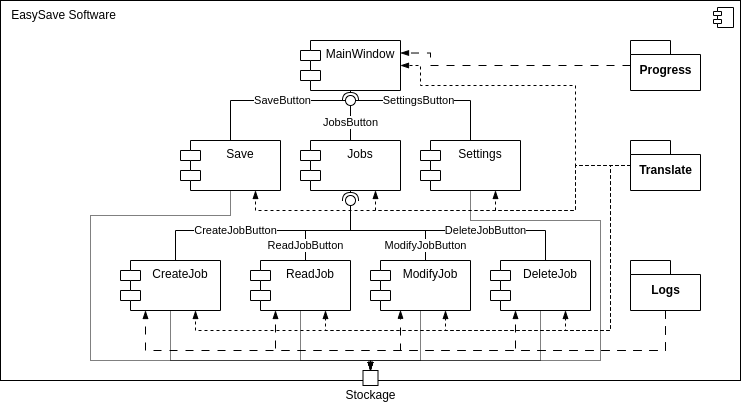

The diagram above was exported from draw.io. Its source (the exported page's mxGraphModel, read from the mxfile embedded in the PNG):
<mxGraphModel dx="683" dy="368" grid="1" gridSize="5" guides="1" tooltips="1" connect="1" arrows="1" fold="1" page="1" pageScale="1" pageWidth="1100" pageHeight="850" background="#ffffff" math="0" shadow="0">
  <root>
    <mxCell id="0" />
    <mxCell id="1" parent="0" />
    <mxCell id="oJsAesBpuS6lEusR632F-34" value="" style="group" parent="1" vertex="1" connectable="0">
      <mxGeometry x="20" y="20" width="740" height="395" as="geometry" />
    </mxCell>
    <mxCell id="oJsAesBpuS6lEusR632F-31" value="" style="html=1;dropTarget=0;" parent="oJsAesBpuS6lEusR632F-34" vertex="1">
      <mxGeometry width="740" height="380" as="geometry" />
    </mxCell>
    <mxCell id="oJsAesBpuS6lEusR632F-32" value="" style="shape=module;jettyWidth=8;jettyHeight=4;" parent="oJsAesBpuS6lEusR632F-31" vertex="1">
      <mxGeometry x="1" width="20" height="20" relative="1" as="geometry">
        <mxPoint x="-27" y="7" as="offset" />
      </mxGeometry>
    </mxCell>
    <mxCell id="oJsAesBpuS6lEusR632F-33" value="EasySave Software" style="text;html=1;align=center;verticalAlign=middle;resizable=0;points=[];autosize=1;strokeColor=none;fillColor=none;" parent="oJsAesBpuS6lEusR632F-34" vertex="1">
      <mxGeometry width="125" height="30" as="geometry" />
    </mxCell>
    <mxCell id="oJsAesBpuS6lEusR632F-43" value="Logs" style="shape=folder;fontStyle=1;spacingTop=10;tabWidth=40;tabHeight=14;tabPosition=left;html=1;" parent="oJsAesBpuS6lEusR632F-34" vertex="1">
      <mxGeometry x="630" y="260" width="70" height="50" as="geometry" />
    </mxCell>
    <mxCell id="oJsAesBpuS6lEusR632F-27" value="Translate" style="shape=folder;fontStyle=1;spacingTop=10;tabWidth=40;tabHeight=14;tabPosition=left;html=1;" parent="oJsAesBpuS6lEusR632F-34" vertex="1">
      <mxGeometry x="630" y="140" width="70" height="50" as="geometry" />
    </mxCell>
    <mxCell id="oJsAesBpuS6lEusR632F-58" value="Progress" style="shape=folder;fontStyle=1;spacingTop=10;tabWidth=40;tabHeight=14;tabPosition=left;html=1;" parent="oJsAesBpuS6lEusR632F-34" vertex="1">
      <mxGeometry x="630" y="40" width="70" height="50" as="geometry" />
    </mxCell>
    <mxCell id="oJsAesBpuS6lEusR632F-60" value="" style="fontStyle=0;labelPosition=right;verticalLabelPosition=middle;align=left;verticalAlign=middle;spacingLeft=2;" parent="oJsAesBpuS6lEusR632F-34" vertex="1">
      <mxGeometry x="362.5" y="370" width="15" height="15" as="geometry" />
    </mxCell>
    <mxCell id="oJsAesBpuS6lEusR632F-1" value="MainWindow" style="shape=module;align=left;spacingLeft=20;align=center;verticalAlign=top;" parent="1" vertex="1">
      <mxGeometry x="320" y="60" width="100" height="50" as="geometry" />
    </mxCell>
    <mxCell id="oJsAesBpuS6lEusR632F-62" style="edgeStyle=orthogonalEdgeStyle;rounded=0;orthogonalLoop=1;jettySize=auto;html=1;entryX=0.5;entryY=0;entryDx=0;entryDy=0;dashed=1;dashPattern=1 1;strokeWidth=1;endArrow=blockThin;endFill=1;" parent="1" source="oJsAesBpuS6lEusR632F-2" target="oJsAesBpuS6lEusR632F-60" edge="1">
      <mxGeometry relative="1" as="geometry">
        <Array as="points">
          <mxPoint x="190" y="380" />
          <mxPoint x="390" y="380" />
        </Array>
      </mxGeometry>
    </mxCell>
    <mxCell id="oJsAesBpuS6lEusR632F-2" value="CreateJob" style="shape=module;align=left;spacingLeft=20;align=center;verticalAlign=top;" parent="1" vertex="1">
      <mxGeometry x="140" y="280" width="100" height="50" as="geometry" />
    </mxCell>
    <mxCell id="oJsAesBpuS6lEusR632F-25" value="ModifyJobButton" style="edgeStyle=orthogonalEdgeStyle;rounded=0;orthogonalLoop=1;jettySize=auto;html=1;endArrow=none;endFill=0;" parent="1" source="oJsAesBpuS6lEusR632F-3" target="oJsAesBpuS6lEusR632F-23" edge="1">
      <mxGeometry x="-0.7692" relative="1" as="geometry">
        <Array as="points">
          <mxPoint x="445" y="250" />
          <mxPoint x="370" y="250" />
        </Array>
        <mxPoint as="offset" />
      </mxGeometry>
    </mxCell>
    <mxCell id="oJsAesBpuS6lEusR632F-64" style="edgeStyle=orthogonalEdgeStyle;rounded=0;orthogonalLoop=1;jettySize=auto;html=1;entryX=0.5;entryY=0;entryDx=0;entryDy=0;dashed=1;dashPattern=1 1;strokeWidth=1;endArrow=blockThin;endFill=1;" parent="1" source="oJsAesBpuS6lEusR632F-3" target="oJsAesBpuS6lEusR632F-60" edge="1">
      <mxGeometry relative="1" as="geometry">
        <Array as="points">
          <mxPoint x="440" y="380" />
          <mxPoint x="390" y="380" />
        </Array>
      </mxGeometry>
    </mxCell>
    <mxCell id="oJsAesBpuS6lEusR632F-3" value="ModifyJob" style="shape=module;align=left;spacingLeft=20;align=center;verticalAlign=top;" parent="1" vertex="1">
      <mxGeometry x="390" y="280" width="100" height="50" as="geometry" />
    </mxCell>
    <mxCell id="oJsAesBpuS6lEusR632F-24" value="ReadJobButton" style="edgeStyle=orthogonalEdgeStyle;rounded=0;orthogonalLoop=1;jettySize=auto;html=1;endArrow=none;endFill=0;" parent="1" source="oJsAesBpuS6lEusR632F-4" target="oJsAesBpuS6lEusR632F-23" edge="1">
      <mxGeometry x="-0.7" relative="1" as="geometry">
        <Array as="points">
          <mxPoint x="325" y="250" />
          <mxPoint x="370" y="250" />
        </Array>
        <mxPoint as="offset" />
      </mxGeometry>
    </mxCell>
    <mxCell id="oJsAesBpuS6lEusR632F-63" style="edgeStyle=orthogonalEdgeStyle;rounded=0;orthogonalLoop=1;jettySize=auto;html=1;entryX=0.5;entryY=0;entryDx=0;entryDy=0;dashed=1;dashPattern=1 1;strokeWidth=1;endArrow=blockThin;endFill=1;" parent="1" source="oJsAesBpuS6lEusR632F-4" target="oJsAesBpuS6lEusR632F-60" edge="1">
      <mxGeometry relative="1" as="geometry">
        <Array as="points">
          <mxPoint x="320" y="380" />
          <mxPoint x="390" y="380" />
        </Array>
      </mxGeometry>
    </mxCell>
    <mxCell id="oJsAesBpuS6lEusR632F-4" value="ReadJob" style="shape=module;align=left;spacingLeft=20;align=center;verticalAlign=top;" parent="1" vertex="1">
      <mxGeometry x="270" y="280" width="100" height="50" as="geometry" />
    </mxCell>
    <mxCell id="oJsAesBpuS6lEusR632F-26" value="DeleteJobButton" style="edgeStyle=orthogonalEdgeStyle;rounded=0;orthogonalLoop=1;jettySize=auto;html=1;endArrow=none;endFill=0;" parent="1" source="oJsAesBpuS6lEusR632F-5" target="oJsAesBpuS6lEusR632F-23" edge="1">
      <mxGeometry x="-0.28" relative="1" as="geometry">
        <Array as="points">
          <mxPoint x="565" y="250" />
          <mxPoint x="370" y="250" />
        </Array>
        <mxPoint as="offset" />
      </mxGeometry>
    </mxCell>
    <mxCell id="oJsAesBpuS6lEusR632F-65" style="edgeStyle=orthogonalEdgeStyle;rounded=0;orthogonalLoop=1;jettySize=auto;html=1;entryX=0.5;entryY=0;entryDx=0;entryDy=0;dashed=1;dashPattern=1 1;strokeWidth=1;endArrow=blockThin;endFill=1;" parent="1" source="oJsAesBpuS6lEusR632F-5" target="oJsAesBpuS6lEusR632F-60" edge="1">
      <mxGeometry relative="1" as="geometry">
        <Array as="points">
          <mxPoint x="560" y="380" />
          <mxPoint x="390" y="380" />
        </Array>
      </mxGeometry>
    </mxCell>
    <mxCell id="oJsAesBpuS6lEusR632F-5" value="DeleteJob" style="shape=module;align=left;spacingLeft=20;align=center;verticalAlign=top;" parent="1" vertex="1">
      <mxGeometry x="510" y="280" width="100" height="50" as="geometry" />
    </mxCell>
    <mxCell id="oJsAesBpuS6lEusR632F-11" value="" style="rounded=0;orthogonalLoop=1;jettySize=auto;html=1;endArrow=halfCircle;endFill=0;entryX=0.5;entryY=0.5;endSize=6;strokeWidth=1;sketch=0;exitX=0.5;exitY=1;exitDx=0;exitDy=0;" parent="1" source="oJsAesBpuS6lEusR632F-1" target="oJsAesBpuS6lEusR632F-12" edge="1">
      <mxGeometry relative="1" as="geometry">
        <mxPoint x="280" y="105" as="sourcePoint" />
      </mxGeometry>
    </mxCell>
    <mxCell id="oJsAesBpuS6lEusR632F-12" value="" style="ellipse;whiteSpace=wrap;html=1;align=center;aspect=fixed;resizable=0;points=[];outlineConnect=0;sketch=0;" parent="1" vertex="1">
      <mxGeometry x="365" y="115" width="10" height="10" as="geometry" />
    </mxCell>
    <mxCell id="oJsAesBpuS6lEusR632F-17" value="SaveButton" style="edgeStyle=orthogonalEdgeStyle;rounded=0;orthogonalLoop=1;jettySize=auto;html=1;endArrow=none;endFill=0;" parent="1" source="oJsAesBpuS6lEusR632F-14" target="oJsAesBpuS6lEusR632F-12" edge="1">
      <mxGeometry x="0.1852" relative="1" as="geometry">
        <Array as="points">
          <mxPoint x="250" y="120" />
        </Array>
        <mxPoint as="offset" />
      </mxGeometry>
    </mxCell>
    <mxCell id="oJsAesBpuS6lEusR632F-67" style="edgeStyle=orthogonalEdgeStyle;rounded=0;orthogonalLoop=1;jettySize=auto;html=1;entryX=0.5;entryY=0;entryDx=0;entryDy=0;dashed=1;dashPattern=1 1;strokeWidth=1;endArrow=blockThin;endFill=1;" parent="1" source="oJsAesBpuS6lEusR632F-14" target="oJsAesBpuS6lEusR632F-60" edge="1">
      <mxGeometry relative="1" as="geometry">
        <Array as="points">
          <mxPoint x="250" y="235" />
          <mxPoint x="110" y="235" />
          <mxPoint x="110" y="380" />
          <mxPoint x="390" y="380" />
        </Array>
      </mxGeometry>
    </mxCell>
    <mxCell id="oJsAesBpuS6lEusR632F-14" value="Save" style="shape=module;align=left;spacingLeft=20;align=center;verticalAlign=top;" parent="1" vertex="1">
      <mxGeometry x="200" y="160" width="100" height="50" as="geometry" />
    </mxCell>
    <mxCell id="oJsAesBpuS6lEusR632F-18" value="JobsButton" style="edgeStyle=none;rounded=0;orthogonalLoop=1;jettySize=auto;html=1;endArrow=none;endFill=0;" parent="1" source="oJsAesBpuS6lEusR632F-15" target="oJsAesBpuS6lEusR632F-12" edge="1">
      <mxGeometry relative="1" as="geometry" />
    </mxCell>
    <mxCell id="oJsAesBpuS6lEusR632F-15" value="Jobs" style="shape=module;align=left;spacingLeft=20;align=center;verticalAlign=top;" parent="1" vertex="1">
      <mxGeometry x="320" y="160" width="100" height="50" as="geometry" />
    </mxCell>
    <mxCell id="oJsAesBpuS6lEusR632F-19" value="SettingsButton" style="edgeStyle=orthogonalEdgeStyle;rounded=0;orthogonalLoop=1;jettySize=auto;html=1;endArrow=none;endFill=0;" parent="1" source="oJsAesBpuS6lEusR632F-16" target="oJsAesBpuS6lEusR632F-12" edge="1">
      <mxGeometry x="0.1852" relative="1" as="geometry">
        <Array as="points">
          <mxPoint x="490" y="120" />
        </Array>
        <mxPoint as="offset" />
      </mxGeometry>
    </mxCell>
    <mxCell id="oJsAesBpuS6lEusR632F-68" style="edgeStyle=orthogonalEdgeStyle;rounded=0;orthogonalLoop=1;jettySize=auto;html=1;entryX=0.5;entryY=0;entryDx=0;entryDy=0;dashed=1;dashPattern=1 1;strokeWidth=1;endArrow=blockThin;endFill=1;exitX=0.5;exitY=1;exitDx=0;exitDy=0;" parent="1" source="oJsAesBpuS6lEusR632F-16" target="oJsAesBpuS6lEusR632F-60" edge="1">
      <mxGeometry relative="1" as="geometry">
        <Array as="points">
          <mxPoint x="490" y="240" />
          <mxPoint x="620" y="240" />
          <mxPoint x="620" y="380" />
          <mxPoint x="390" y="380" />
        </Array>
      </mxGeometry>
    </mxCell>
    <mxCell id="oJsAesBpuS6lEusR632F-16" value="Settings" style="shape=module;align=left;spacingLeft=20;align=center;verticalAlign=top;" parent="1" vertex="1">
      <mxGeometry x="440" y="160" width="100" height="50" as="geometry" />
    </mxCell>
    <mxCell id="oJsAesBpuS6lEusR632F-21" value="CreateJobButton" style="rounded=0;orthogonalLoop=1;jettySize=auto;html=1;endArrow=none;endFill=0;sketch=0;sourcePerimeterSpacing=0;targetPerimeterSpacing=0;exitX=0.5;exitY=0;exitDx=0;exitDy=0;edgeStyle=orthogonalEdgeStyle;" parent="1" source="oJsAesBpuS6lEusR632F-2" target="oJsAesBpuS6lEusR632F-23" edge="1">
      <mxGeometry x="-0.1915" relative="1" as="geometry">
        <mxPoint x="400" y="195" as="sourcePoint" />
        <Array as="points">
          <mxPoint x="195" y="280" />
          <mxPoint x="195" y="250" />
          <mxPoint x="370" y="250" />
        </Array>
        <mxPoint as="offset" />
      </mxGeometry>
    </mxCell>
    <mxCell id="oJsAesBpuS6lEusR632F-22" value="" style="rounded=0;orthogonalLoop=1;jettySize=auto;html=1;endArrow=halfCircle;endFill=0;entryX=0.5;entryY=0.5;endSize=6;strokeWidth=1;sketch=0;exitX=0.5;exitY=1;exitDx=0;exitDy=0;" parent="1" source="oJsAesBpuS6lEusR632F-15" target="oJsAesBpuS6lEusR632F-23" edge="1">
      <mxGeometry relative="1" as="geometry">
        <mxPoint x="440" y="195" as="sourcePoint" />
      </mxGeometry>
    </mxCell>
    <mxCell id="oJsAesBpuS6lEusR632F-23" value="" style="ellipse;whiteSpace=wrap;html=1;align=center;aspect=fixed;resizable=0;points=[];outlineConnect=0;sketch=0;" parent="1" vertex="1">
      <mxGeometry x="365" y="215" width="10" height="10" as="geometry" />
    </mxCell>
    <mxCell id="oJsAesBpuS6lEusR632F-44" style="rounded=0;orthogonalLoop=1;jettySize=auto;html=1;entryX=1;entryY=0.5;entryDx=0;entryDy=0;endArrow=blockThin;endFill=1;dashed=1;edgeStyle=orthogonalEdgeStyle;strokeWidth=1;" parent="1" source="oJsAesBpuS6lEusR632F-27" target="oJsAesBpuS6lEusR632F-1" edge="1">
      <mxGeometry relative="1" as="geometry">
        <Array as="points">
          <mxPoint x="595" y="185" />
          <mxPoint x="595" y="105" />
          <mxPoint x="440" y="105" />
          <mxPoint x="440" y="85" />
        </Array>
      </mxGeometry>
    </mxCell>
    <mxCell id="oJsAesBpuS6lEusR632F-45" style="edgeStyle=orthogonalEdgeStyle;rounded=0;orthogonalLoop=1;jettySize=auto;html=1;dashed=1;strokeWidth=1;endArrow=blockThin;endFill=1;entryX=0.75;entryY=1;entryDx=0;entryDy=0;" parent="1" source="oJsAesBpuS6lEusR632F-27" target="oJsAesBpuS6lEusR632F-16" edge="1">
      <mxGeometry relative="1" as="geometry">
        <mxPoint x="490" y="210" as="targetPoint" />
      </mxGeometry>
    </mxCell>
    <mxCell id="oJsAesBpuS6lEusR632F-46" style="edgeStyle=orthogonalEdgeStyle;rounded=0;orthogonalLoop=1;jettySize=auto;html=1;entryX=0.75;entryY=1;entryDx=0;entryDy=0;dashed=1;strokeWidth=1;endArrow=blockThin;endFill=1;" parent="1" source="oJsAesBpuS6lEusR632F-27" target="oJsAesBpuS6lEusR632F-15" edge="1">
      <mxGeometry relative="1" as="geometry">
        <Array as="points">
          <mxPoint x="595" y="185" />
          <mxPoint x="595" y="230" />
          <mxPoint x="395" y="230" />
        </Array>
      </mxGeometry>
    </mxCell>
    <mxCell id="oJsAesBpuS6lEusR632F-47" style="edgeStyle=orthogonalEdgeStyle;rounded=0;orthogonalLoop=1;jettySize=auto;html=1;entryX=0.75;entryY=1;entryDx=0;entryDy=0;dashed=1;strokeWidth=1;endArrow=blockThin;endFill=1;" parent="1" source="oJsAesBpuS6lEusR632F-27" target="oJsAesBpuS6lEusR632F-14" edge="1">
      <mxGeometry relative="1" as="geometry">
        <Array as="points">
          <mxPoint x="595" y="185" />
          <mxPoint x="595" y="230" />
          <mxPoint x="275" y="230" />
        </Array>
      </mxGeometry>
    </mxCell>
    <mxCell id="oJsAesBpuS6lEusR632F-48" style="edgeStyle=orthogonalEdgeStyle;rounded=0;orthogonalLoop=1;jettySize=auto;html=1;entryX=0.75;entryY=1;entryDx=0;entryDy=0;dashed=1;strokeWidth=1;endArrow=blockThin;endFill=1;" parent="1" source="oJsAesBpuS6lEusR632F-27" target="oJsAesBpuS6lEusR632F-5" edge="1">
      <mxGeometry relative="1" as="geometry">
        <Array as="points">
          <mxPoint x="630" y="185" />
          <mxPoint x="630" y="350" />
          <mxPoint x="585" y="350" />
        </Array>
      </mxGeometry>
    </mxCell>
    <mxCell id="oJsAesBpuS6lEusR632F-49" style="edgeStyle=orthogonalEdgeStyle;rounded=0;orthogonalLoop=1;jettySize=auto;html=1;entryX=0.75;entryY=1;entryDx=0;entryDy=0;dashed=1;strokeWidth=1;endArrow=blockThin;endFill=1;" parent="1" source="oJsAesBpuS6lEusR632F-27" target="oJsAesBpuS6lEusR632F-3" edge="1">
      <mxGeometry relative="1" as="geometry">
        <Array as="points">
          <mxPoint x="630" y="185" />
          <mxPoint x="630" y="350" />
          <mxPoint x="465" y="350" />
        </Array>
      </mxGeometry>
    </mxCell>
    <mxCell id="oJsAesBpuS6lEusR632F-50" style="edgeStyle=orthogonalEdgeStyle;rounded=0;orthogonalLoop=1;jettySize=auto;html=1;entryX=0.75;entryY=1;entryDx=0;entryDy=0;dashed=1;strokeWidth=1;endArrow=blockThin;endFill=1;" parent="1" source="oJsAesBpuS6lEusR632F-27" target="oJsAesBpuS6lEusR632F-4" edge="1">
      <mxGeometry relative="1" as="geometry">
        <Array as="points">
          <mxPoint x="630" y="185" />
          <mxPoint x="630" y="350" />
          <mxPoint x="345" y="350" />
        </Array>
      </mxGeometry>
    </mxCell>
    <mxCell id="oJsAesBpuS6lEusR632F-51" style="edgeStyle=orthogonalEdgeStyle;rounded=0;orthogonalLoop=1;jettySize=auto;html=1;entryX=0.75;entryY=1;entryDx=0;entryDy=0;dashed=1;strokeWidth=1;endArrow=blockThin;endFill=1;" parent="1" source="oJsAesBpuS6lEusR632F-27" target="oJsAesBpuS6lEusR632F-2" edge="1">
      <mxGeometry relative="1" as="geometry">
        <Array as="points">
          <mxPoint x="630" y="185" />
          <mxPoint x="630" y="350" />
          <mxPoint x="215" y="350" />
        </Array>
      </mxGeometry>
    </mxCell>
    <mxCell id="oJsAesBpuS6lEusR632F-54" style="edgeStyle=orthogonalEdgeStyle;rounded=0;orthogonalLoop=1;jettySize=auto;html=1;entryX=0.25;entryY=1;entryDx=0;entryDy=0;dashed=1;strokeWidth=1;endArrow=blockThin;endFill=1;dashPattern=8 8;" parent="1" source="oJsAesBpuS6lEusR632F-43" target="oJsAesBpuS6lEusR632F-5" edge="1">
      <mxGeometry relative="1" as="geometry">
        <Array as="points">
          <mxPoint x="685" y="370" />
          <mxPoint x="535" y="370" />
        </Array>
      </mxGeometry>
    </mxCell>
    <mxCell id="oJsAesBpuS6lEusR632F-55" style="edgeStyle=orthogonalEdgeStyle;rounded=0;orthogonalLoop=1;jettySize=auto;html=1;entryX=0.3;entryY=0.995;entryDx=0;entryDy=0;entryPerimeter=0;dashed=1;strokeWidth=1;endArrow=blockThin;endFill=1;dashPattern=8 8;" parent="1" source="oJsAesBpuS6lEusR632F-43" target="oJsAesBpuS6lEusR632F-3" edge="1">
      <mxGeometry relative="1" as="geometry">
        <Array as="points">
          <mxPoint x="685" y="370" />
          <mxPoint x="420" y="370" />
        </Array>
      </mxGeometry>
    </mxCell>
    <mxCell id="oJsAesBpuS6lEusR632F-56" style="edgeStyle=orthogonalEdgeStyle;rounded=0;orthogonalLoop=1;jettySize=auto;html=1;entryX=0.25;entryY=1;entryDx=0;entryDy=0;dashed=1;strokeWidth=1;endArrow=blockThin;endFill=1;dashPattern=8 8;" parent="1" source="oJsAesBpuS6lEusR632F-43" target="oJsAesBpuS6lEusR632F-4" edge="1">
      <mxGeometry relative="1" as="geometry">
        <Array as="points">
          <mxPoint x="685" y="370" />
          <mxPoint x="295" y="370" />
        </Array>
      </mxGeometry>
    </mxCell>
    <mxCell id="oJsAesBpuS6lEusR632F-57" style="edgeStyle=orthogonalEdgeStyle;rounded=0;orthogonalLoop=1;jettySize=auto;html=1;entryX=0.25;entryY=1;entryDx=0;entryDy=0;dashed=1;strokeWidth=1;endArrow=blockThin;endFill=1;dashPattern=8 8;" parent="1" source="oJsAesBpuS6lEusR632F-43" target="oJsAesBpuS6lEusR632F-2" edge="1">
      <mxGeometry relative="1" as="geometry">
        <Array as="points">
          <mxPoint x="685" y="370" />
          <mxPoint x="165" y="370" />
        </Array>
      </mxGeometry>
    </mxCell>
    <mxCell id="oJsAesBpuS6lEusR632F-59" style="edgeStyle=orthogonalEdgeStyle;rounded=0;orthogonalLoop=1;jettySize=auto;html=1;entryX=1;entryY=0.25;entryDx=0;entryDy=0;dashed=1;dashPattern=8 8;strokeWidth=1;endArrow=blockThin;endFill=1;" parent="1" source="oJsAesBpuS6lEusR632F-58" target="oJsAesBpuS6lEusR632F-1" edge="1">
      <mxGeometry relative="1" as="geometry">
        <Array as="points">
          <mxPoint x="450" y="85" />
          <mxPoint x="450" y="73" />
        </Array>
      </mxGeometry>
    </mxCell>
    <mxCell id="oJsAesBpuS6lEusR632F-61" value="Stockage" style="text;html=1;align=center;verticalAlign=middle;resizable=0;points=[];autosize=1;strokeColor=none;fillColor=none;" parent="1" vertex="1">
      <mxGeometry x="355" y="400" width="70" height="30" as="geometry" />
    </mxCell>
  </root>
</mxGraphModel>